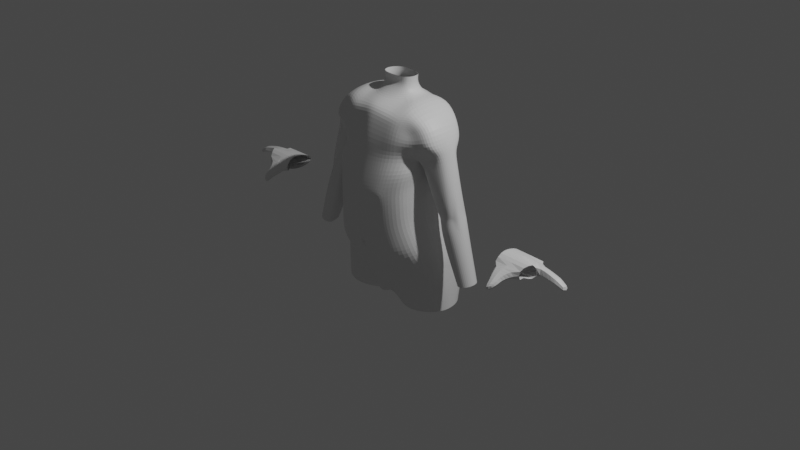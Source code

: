 # Source: Torso.blend  (saved by Blender 3.6.13; exported with 4.5.12 LTS)
import bpy
from mathutils import Matrix  # noqa: F401  (used for matrix-valued properties, if any)

bpy.ops.wm.read_factory_settings(use_empty=True)
scene = bpy.context.scene
scene.name = 'Scene'

# ---- collections
col_collection = bpy.data.collections.new('Collection'); scene.collection.children.link(col_collection)

# ---- materials (node trees are filled in below, after node groups)
mat_material = bpy.data.materials.new('Material')
mat_material.alpha_threshold = 0.0
mat_material.use_transparent_shadow = False
mat_material.roughness = 0.5
mat_material.line_color = (0.0, 0.0, 0.0, 1.0)

# ---- material node trees
mat_material.use_nodes = True; mat_material.node_tree.nodes.clear()
_N = mat_material.node_tree.nodes; _L = mat_material.node_tree.links
n0 = _N.new('ShaderNodeOutputMaterial'); n0.name = 'Material Output'; n0.location = (300, 300)
n1 = _N.new('ShaderNodeBsdfPrincipled'); n1.name = 'Principled BSDF'; n1.location = (10, 300)
n1.distribution = 'GGX'
n1.subsurface_method = 'RANDOM_WALK_SKIN'
n1.inputs[3].default_value = 1.45
n1.inputs[27].default_value = (0.0, 0.0, 0.0, 1.0)
n1.inputs[28].default_value = 1.0
_L.new(n1.outputs[0], n0.inputs[0])
n0.is_active_output = True

# ---- world
world_world = bpy.data.worlds.new('World'); scene.world = world_world
world_world.use_nodes = True; world_world.node_tree.nodes.clear()
_N = world_world.node_tree.nodes; _L = world_world.node_tree.links
n0 = _N.new('ShaderNodeOutputWorld'); n0.name = 'World Output'; n0.location = (300, 300)
n1 = _N.new('ShaderNodeBackground'); n1.name = 'Background'; n1.location = (10, 300)
n1.inputs[0].default_value = (0.05088, 0.05088, 0.05088, 1.0)
_L.new(n1.outputs[0], n0.inputs[0])
n0.is_active_output = True
world_world.color = (0.05088, 0.05088, 0.05088)
world_world.use_sun_shadow = False
world_world.sun_shadow_jitter_overblur = 0.0

# ---- cameras
cam_camera = bpy.data.cameras.new('Camera')
cam_camera.clip_end = 100.0
cam_camera.ortho_scale = 7.314

# ---- lights
light_light = bpy.data.lights.new('Light', 'POINT')
light_light.transmission_factor = 0.0
light_light.energy = 1000.0
light_light.shadow_soft_size = 0.1
light_light.shadow_maximum_resolution = 0.006
light_light.use_absolute_resolution = True

# ---- meshes
me_cube = bpy.data.meshes.new('Cube')
me_cube.from_pydata([(0.0, -0.4781, 0.8622), (0.0, 0.3712, 0.8494), (-0.4695, 0.1695, 0.9064), (-0.4475, -0.2274, 0.8751), (-0.5844, 0.2012, 1.213), (-0.04821, 0.001132, -0.7782), (-0.5927, -0.2151, 1.205), (-0.1137, -0.189, -0.7493), (0.0, 0.3348, -0.4688), (-0.166, 0.0741, 1.478), (0.0, -0.2764, -0.5932), (-0.1372, 0.1164, 1.477), (-0.5049, 0.1737, 0.2449), (-0.4384, -0.3831, 0.1998), (0.0, 0.3202, 0.2368), (0.0, -0.5221, 0.07912), (-0.05121, 0.1696, -0.7545), (-0.1277, 0.3492, -0.7157), (-0.4988, 0.1766, 0.7516), (-0.4452, -0.2825, 1.107), (0.0, 0.3677, 1.213), (-0.5618, 0.2424, -0.04798), (-0.3668, -0.2694, 1.34), (-0.3272, -0.3846, 0.867), (-0.4708, -0.3662, 0.7462), (-0.4973, -0.1145, 0.4407), (-0.4962, -0.02382, 0.9008), (-0.3386, 0.3239, 0.8433), (0.0, -0.3908, 1.234), (-0.5182, 0.2489, 1.145), (-0.2238, -0.2408, -0.6621), (-0.3665, 0.2929, 1.329), (0.0, 0.3834, -0.1521), (-0.3372, 0.4712, -0.5894), (0.0, -0.4465, -0.3309), (-0.4312, -0.3936, 0.3925), (-0.5261, -0.3087, -0.1113), (0.0, 0.3469, 0.7107), (0.0, -0.5162, 0.6807), (-0.2896, -0.4743, 0.1627), (-0.3415, 0.2775, 0.2184), (-0.513, -0.105, 0.2533), (-0.1337, 0.2914, 0.4061), (-0.3549, -0.3547, 1.175), (-0.5038, -0.06206, 0.7645), (-0.3185, -0.4281, -0.1582), (-0.2908, 0.4403, -0.1242), (-0.3575, 0.3292, 1.18), (0.0, -0.2662, -0.7442), (-0.3356, 0.3009, 0.6964), (-0.3101, -0.4491, 0.7105), (-0.6036, -0.048, -0.04642), (-0.4683, -0.3213, 1.001), (0.0, 0.3772, 1.007), (0.0, -0.4502, 1.03), (-0.5182, 0.2415, 1.003), (-0.3358, -0.4022, 1.007), (-0.3467, 0.3346, 0.9858), (-0.4344, -0.2363, -0.6145), (-0.1735, 0.02356, 1.479), (-0.1923, -0.4444, 0.8604), (-0.1654, 0.3512, 0.8461), (-0.6038, -0.1657, -0.556), (-0.1584, -0.02526, 1.48), (-0.1629, -0.509, 0.1421), (-0.1005, 0.3083, 0.244), (-0.1632, -0.5212, 0.3305), (-0.2097, -0.3706, 1.204), (-0.1705, -0.4439, -0.2105), (-0.09734, 0.411, -0.1115), (-0.1752, 0.3505, 1.203), (0.0, 0.3055, -0.6461), (-0.1643, 0.3267, 0.7068), (-0.1871, -0.4848, 0.6918), (-0.1697, 0.3573, 0.9939), (-0.2076, -0.4247, 1.011), (-0.6748, -0.2458, 1.027), (-0.3612, -0.3149, 1.266), (-0.5509, 0.227, 1.178), (0.0, 0.3493, 1.307), (-0.7087, -0.1504, 0.9454), (0.0, -0.5415, 0.3084), (-0.7274, 0.04874, 0.9673), (-0.5282, -0.2506, 1.166), (-0.6765, 0.1805, 1.027), (0.0, -0.3451, 1.323), (0.0, 0.3075, 0.405), (-0.5979, 0.2136, 1.015), (-0.64, 0.09693, 0.9511), (-0.362, 0.3133, 1.255), (-0.6136, -0.177, 0.9208), (-0.5826, -0.2818, 1.014), (-0.177, 0.333, 1.285), (-0.2131, -0.3281, 1.289), (-0.4927, 0.1635, 0.5912), (-0.4264, -0.3952, 0.5822), (0.0, 0.3111, 0.5663), (0.0, -0.552, 0.5057), (-0.4835, -0.102, 0.6207), (-0.3402, 0.2633, 0.5434), (-0.24, -0.5086, 0.4877), (-0.1831, -0.5229, 0.5261), (-0.1667, 0.291, 0.5622), (-0.4611, 0.4442, -0.5375), (-0.5623, 0.3552, -0.5094), (-0.6846, 0.02069, -0.5314), (0.0, 0.1027, -0.7581), (0.0, -0.05136, -0.7751), (-0.6686, 0.1881, -0.7719), (-0.6211, -0.1358, -0.7815), (-0.6929, 0.01769, -0.7753), (-0.5597, 0.3132, -0.7783), (-0.4753, -0.2249, -0.7879), (-0.1709, 0.3172, -0.7786), (-0.37, 0.3611, -0.7791), (-0.3048, -0.2242, -0.7967), (-0.14, -0.1369, -0.7987), (-0.06403, 0.175, -0.7745), (-0.05521, 0.02098, -0.7913), (-0.5573, 0.2644, -0.1941), (-0.52, 0.405, -0.3684), (-0.5775, -0.1943, -0.3393), (-0.5683, -0.2158, -0.2745), (-0.6617, 0.02413, -0.297), (-0.6592, 0.01598, -0.2298), (-0.3646, 0.4902, -0.3196), (-0.3388, 0.4942, -0.2654), (-0.4003, -0.2468, -0.4477), (-0.3902, -0.2693, -0.3868), (-0.1901, 0.4591, -0.586), (-0.06501, 0.3708, -0.6453), (-0.1086, 0.4498, -0.3896), (-0.1547, 0.466, -0.4383), (-0.1368, -0.2794, -0.4882), (-0.1673, -0.2565, -0.5325), (-0.06722, -0.2594, -0.7052), (-0.0926, -0.2394, -0.7073), (-0.02783, 0.145, -0.738), (-0.03971, 0.1627, -0.7365), (-0.04181, -0.01772, -0.7658), (-0.02615, -0.0299, -0.7575), (-0.2233, 0.4411, -0.6416), (-0.2467, 0.4045, -0.7008), (-0.5655, 0.269, -0.2604), (-0.6311, 0.2144, -0.5135), (-0.3656, 0.4164, -0.684), (-0.5056, 0.374, -0.6635), (-0.2732, 0.5043, -0.487), (-0.5885, 0.3066, -0.6491), (-0.4079, 0.4977, -0.4096), (-0.09768, 0.3823, -0.6512), (0.0, -0.1683, -0.7653), (-0.0939, -0.09482, -0.7676), (-0.1084, -0.05845, -0.7959), (-0.06214, -0.1525, -0.7358), (-0.08095, -0.1301, -0.7378), (0.0, 0.2015, -0.7288), (-0.07954, 0.2065, -0.777), (-0.05883, 0.2105, -0.7454), (-0.02521, 0.1995, -0.7159), (-0.04179, 0.2145, -0.717), (-0.079, 0.3618, 0.8478), (-0.09299, 0.142, 1.477), (-0.0458, 0.3147, 0.2406), (-0.08106, 0.368, 1.0), (0.0, 0.146, 1.477), (-0.07899, -0.4687, 0.8608), (-0.01802, -0.5099, -0.02822), (-0.4983, 0.1628, 0.4198), (-0.08351, -0.383, 1.224), (-0.01575, -0.4719, -0.1285), (-0.02246, 0.3936, -0.1404), (-0.08369, 0.3597, 1.209), (-0.07852, 0.3374, 0.709), (-0.07849, -0.505, 0.6841), (-0.08096, -0.4416, 1.021), (-0.0948, -0.3378, 1.308), (-0.08456, 0.3417, 1.297), (-0.08023, -0.5414, 0.5127), (-0.08058, 0.3018, 0.5646), (-0.02726, 0.3865, -0.4323), (-0.03088, 0.3473, -0.6608), (-0.01261, 0.1175, -0.7511), (-0.06398, -0.2776, -0.5439), (-0.03269, -0.2636, -0.7258), (-0.01143, -0.04449, -0.7707), (-0.02777, -0.161, -0.7541), (-0.01502, 0.2058, -0.7212), (-0.6163, 0.06518, 1.236), (-0.6205, -0.07869, 1.235), (-0.3783, -0.06584, 1.385), (-0.3775, 0.1431, 1.378), (0.0, -0.0816, 1.48), (-0.1236, -0.0627, 1.48), (-0.738, -0.08396, 0.96), (-0.7445, -0.007318, 0.9682), (-0.7156, 0.03774, 1.05), (-0.7156, -0.09881, 1.045), (-0.3413, 0.2638, 0.383), (-0.2396, -0.5009, 0.3534), (-0.0634, 0.3001, 0.4059), (-0.07953, -0.5319, 0.3172), (-0.5335, 0.2079, 0.09823), (0.0, 0.3529, 0.04531), (-0.4817, -0.3471, 0.044), (-0.2854, -0.4528, -0.02611), (-0.3155, 0.3582, 0.04695), (-0.5577, -0.07731, 0.1036), (-0.09829, 0.3593, 0.06806), (-0.1736, -0.4719, -0.05587), (-0.04848, -0.4897, -0.0725), (-0.03384, 0.3544, 0.052), (-0.1839, -0.4291, -0.2629), (-0.3764, -0.4083, -0.1886), (-0.3351, -0.4422, -0.01235), (-0.08767, -0.4394, -0.2971), (-0.24, -0.4878, 0.1546), (-0.2886, -0.4858, 0.3574), (-0.2864, -0.491, 0.5473), (-0.08476, -0.54, 0.4604), (-0.1702, -0.5283, 0.4707), (0.0, -0.4579, -0.266), (0.0, -0.5501, 0.4501), (0.0, -0.5281, 0.1838), (-0.07244, -0.5131, 0.1129), (-0.09518, -0.4841, -0.06027), (-0.07626, -0.4605, -0.208), (0.0, -0.4658, -0.2118), (0.0, -0.5153, -0.009108), (-0.03525, -0.5116, 0.02934), (-0.02338, -0.4894, -0.07921), (-0.03468, -0.4713, -0.1728), (0.0, -0.4675, -0.1444), (0.0, -0.4716, -0.07802), (0.0, -0.4542, -0.0972), (0.0, -0.4984, -0.05174), (-0.0173, -0.4725, -0.07498), (-0.01446, -0.4964, -0.05177), (-0.0108, -0.4597, -0.09922), (0.0, -0.08997, 1.554), (0.0, 0.1532, 1.55), (-0.1652, -0.02998, 1.553), (-0.1426, 0.1217, 1.55), (-0.09519, 0.1491, 1.55), (-0.1279, -0.07004, 1.553), (-0.1814, 0.02228, 1.552), (-0.1733, 0.0764, 1.551), (0.0, -0.1311, 1.415), (0.0, -0.2086, 1.357), (0.0, 0.2537, 1.346), (0.0, 0.1879, 1.41), (-0.1738, -0.05199, 1.415), (-0.2395, -0.05371, 1.376), (-0.1808, 0.1852, 1.348), (-0.1442, 0.1463, 1.411), (-0.07972, 0.2462, 1.344), (-0.08224, 0.1822, 1.411), (-0.118, -0.1804, 1.354), (-0.1251, -0.1044, 1.416), (-0.2544, -0.009292, 1.373), (-0.195, 0.01636, 1.414), (-0.1844, 0.0871, 1.413), (-0.2378, 0.1053, 1.37), (-0.9371, -0.004587, -0.3051), (-0.9454, -0.1298, -0.3388), (-0.9218, -0.06244, -0.3134), (-1.074, -0.1444, -0.306), (-1.06, 0.03532, -0.2966), (-0.9912, 0.04308, -0.3141), (-1.008, -0.1613, -0.3247), (-1.114, -0.08703, -0.2913), (-1.108, -0.01606, -0.2876), (-0.7229, 0.05352, 0.1899), (-0.7187, -0.07578, 0.1739), (-0.8301, -0.1791, 0.1864), (-0.8154, 0.07613, 0.217), (-0.9014, 0.05803, 0.2375), (-0.7476, -0.1591, 0.168), (-0.9508, -0.007673, 0.2465), (-0.9479, -0.09854, 0.2329), (-0.9024, -0.1598, 0.2056), (-0.9068, -0.08551, 0.3671), (-0.8973, -0.02267, 0.37), (-0.8894, 0.03211, 0.3407), (-0.8728, 0.03113, 0.3967), (-0.6865, -0.05037, 0.3118), (-0.6913, 0.05997, 0.3207), (-0.6539, -0.1748, 0.7855), (-0.7355, -0.1776, 0.5097), (-0.8233, -0.1541, 0.5326), (-0.7447, -0.1497, 0.8101), (-0.8612, -0.08681, 0.5485), (-0.7764, -0.0841, 0.8249), (-0.856, -0.01608, 0.5523), (-0.7806, -0.007456, 0.8327), (-0.5399, -0.03041, 0.766), (-0.6224, -0.04265, 0.4894), (-0.6373, -0.1883, 0.4849), (-0.5407, -0.2102, 0.7447), (-0.8249, 0.05209, 0.5489), (-0.7571, 0.0485, 0.8305), (-0.7401, 0.08169, 0.5309), (-0.6722, 0.08959, 0.8134), (-0.5218, 0.1412, 0.7715), (-0.6183, 0.09734, 0.4986), (-1.003, -0.1521, -0.08205), (-1.046, -0.08866, -0.066), (-1.04, -0.01048, -0.06163), (-0.8527, -0.1423, -0.1205), (-0.9893, 0.04617, -0.07094), (-0.9127, 0.05739, -0.08999), (-0.8288, -0.06054, -0.108), (-0.9281, -0.1713, -0.103), (-0.8443, 0.01763, -0.0983), (-0.9557, 0.05133, 0.03638), (-1.013, -0.08943, 0.04116), (-0.7846, -0.05963, -0.01033), (-0.8902, -0.1761, 0.002452), (-0.9691, -0.1558, 0.02444), (-0.8086, -0.1482, -0.01675), (-0.8754, 0.06419, 0.01657), (-1.008, -0.007822, 0.04584), (-0.8001, 0.02819, 5.186e-05), (-0.887, 0.007412, -0.1934), (-1.036, -0.1486, -0.185), (-1.077, -0.08791, -0.1696), (-1.072, -0.01305, -0.1656), (-0.8953, -0.1365, -0.2209), (-1.022, 0.04118, -0.1747), (-0.9488, 0.05081, -0.193), (-0.9647, -0.1667, -0.205), (-0.8716, -0.06141, -0.2025), (-0.8479, -0.1465, 0.3112), (-0.8378, -0.149, 0.3944), (-0.8766, -0.1131, 0.3563), (-0.7172, -0.1587, 0.3433), (-0.735, -0.1522, 0.2873), (-0.701, -0.09471, 0.313), (-0.7752, -0.1657, 0.3749), (-0.7996, -0.1605, 0.2999), (-0.8604, -0.1289, 0.3913), (-0.871, -0.121, 0.327), (-0.7207, -0.1349, 0.2776), (-0.6914, -0.1236, 0.3451), (-0.8428, -0.1477, 0.3531), (-0.7261, -0.1554, 0.3155), (-0.7873, -0.1631, 0.3376), (-0.8541, 0.05752, 0.4017), (-0.873, 0.05978, 0.3269), (-0.8866, 0.01459, 0.3693), (-0.793, 0.07975, 0.3084), (-0.7752, 0.08005, 0.3835), (-0.7489, 0.06377, 0.3371), (-0.7646, 0.0673, 0.3104), (-0.7517, 0.07109, 0.3784), (-0.4725, -0.1228, 0.8883), (-0.4767, -0.2402, 0.2273), (-0.4877, -0.21, 0.7556), (-0.5659, -0.1748, -0.07798), (-0.6453, -0.06997, -0.5433), (-0.4557, -0.2445, 0.602), (-0.658, -0.05693, -0.7783), (-0.6207, -0.08211, -0.3176), (-0.615, -0.09673, -0.2515), (-0.4652, -0.2503, 0.4173), (-0.5207, -0.2085, 0.07462), (-0.9333, -0.0952, -0.3258), (-0.7328, -0.1163, 0.171), (-0.6296, -0.1135, 0.4872), (-0.5403, -0.1179, 0.7556), (-0.8404, -0.1003, -0.1141), (-0.7963, -0.1027, -0.01345), (-0.8831, -0.09795, -0.2114), (-0.704, -0.1407, 0.3442), (-0.7276, -0.1433, 0.2823), (-0.7132, -0.1243, 0.3142)], [], [(59, 63, 241, 245), (196, 188, 4, 84), (75, 67, 43, 56), (176, 257, 252, 93), (77, 22, 6, 83), (56, 43, 19, 52), (78, 87, 84, 4), (172, 177, 79, 20), (87, 88, 82, 84), (360, 357, 44, 98), (357, 355, 26, 44), (44, 26, 2, 18), (98, 44, 18, 94), (30, 58, 112, 115), (209, 64, 216, 205), (214, 39, 13, 204), (363, 358, 51, 124), (359, 105, 110, 361), (202, 12, 40, 206), (211, 163, 14, 203), (183, 215, 212, 133), (55, 29, 47, 57), (78, 4, 31, 89), (93, 252, 22, 77), (164, 172, 20, 53), (123, 143, 144, 105), (16, 5, 118, 117), (33, 141, 142, 145), (94, 18, 49, 99), (18, 2, 27, 49), (173, 161, 1, 37), (179, 173, 37, 96), (101, 73, 50, 218), (73, 60, 23, 50), (50, 23, 3, 24), (218, 50, 24, 95), (58, 62, 109, 112), (365, 356, 41, 207), (207, 41, 12, 202), (104, 103, 146, 148), (161, 164, 53, 1), (2, 55, 57, 27), (91, 83, 6, 76), (23, 56, 52, 3), (60, 75, 56, 23), (166, 175, 75, 60), (27, 57, 74, 61), (174, 166, 60, 73), (178, 174, 73, 101), (99, 49, 72, 102), (49, 27, 61, 72), (7, 30, 115, 116), (187, 181, 71, 156), (57, 47, 70, 74), (92, 253, 255, 177), (133, 212, 213, 128), (206, 40, 65, 208), (225, 224, 64, 209), (183, 133, 135, 184), (63, 193, 244, 241), (175, 169, 67, 75), (80, 76, 197, 194), (190, 189, 6, 22), (52, 19, 83, 91), (31, 4, 188, 191), (223, 81, 201, 224), (195, 196, 84, 82), (90, 91, 76, 80), (47, 89, 92, 70), (169, 176, 93, 67), (3, 52, 91, 90), (29, 78, 89, 47), (55, 2, 88, 87), (29, 55, 87, 78), (43, 77, 83, 19), (67, 93, 77, 43), (198, 99, 102, 42), (201, 219, 220, 66), (217, 218, 95, 35), (66, 220, 100, 199), (200, 179, 96, 86), (168, 94, 99, 198), (25, 98, 94, 168), (364, 360, 98, 25), (185, 182, 106, 107), (152, 7, 116, 153), (103, 33, 145, 146), (180, 171, 32, 8), (186, 185, 107, 151), (128, 213, 36, 122), (126, 46, 69, 131), (158, 16, 117, 157), (119, 21, 46, 126), (124, 51, 21, 119), (180, 8, 71, 181), (143, 123, 124, 119), (362, 121, 122, 363), (132, 125, 126, 131), (125, 143, 119, 126), (121, 127, 128, 122), (159, 137, 138, 160), (154, 135, 136, 155), (134, 136, 135, 133), (127, 134, 133, 128), (150, 132, 131, 130), (137, 140, 139, 138), (105, 144, 108, 110), (160, 138, 16, 158), (149, 147, 33, 103), (155, 136, 7, 152), (136, 134, 30, 7), (120, 149, 103, 104), (127, 121, 62, 58), (147, 129, 141, 33), (138, 139, 5, 16), (362, 123, 105, 359), (134, 127, 58, 30), (142, 141, 17, 113), (120, 104, 144, 143), (146, 145, 114, 111), (148, 146, 111, 108), (145, 142, 113, 114), (147, 149, 125, 132), (149, 120, 143, 125), (129, 147, 132, 150), (104, 148, 108, 144), (141, 129, 150, 17), (139, 155, 152, 5), (140, 154, 155, 139), (184, 186, 151, 48), (5, 152, 153, 118), (150, 160, 158, 17), (130, 159, 160, 150), (17, 158, 157, 113), (182, 187, 156, 106), (137, 159, 187, 182), (135, 154, 186, 184), (131, 180, 181, 130), (154, 140, 185, 186), (131, 69, 171, 180), (140, 137, 182, 185), (42, 102, 179, 200), (81, 222, 219, 201), (28, 85, 176, 169), (89, 31, 253, 92), (54, 28, 169, 175), (193, 192, 239, 244), (10, 183, 184, 48), (230, 170, 238, 236), (159, 130, 181, 187), (97, 38, 174, 178), (38, 0, 166, 174), (0, 54, 175, 166), (61, 74, 164, 161), (102, 72, 173, 179), (72, 61, 161, 173), (74, 70, 172, 164), (11, 9, 246, 242), (10, 34, 215, 183), (208, 65, 163, 211), (70, 92, 177, 172), (189, 190, 191, 188), (250, 256, 162, 165), (197, 189, 188, 196), (194, 197, 196, 195), (76, 6, 189, 197), (65, 42, 200, 163), (356, 364, 25, 41), (41, 25, 168, 12), (12, 168, 198, 40), (163, 200, 86, 14), (64, 66, 199, 216), (39, 217, 35, 13), (224, 201, 66, 64), (40, 198, 42, 65), (69, 208, 211, 171), (170, 232, 234, 238), (226, 225, 209, 68), (46, 206, 208, 69), (51, 207, 202, 21), (358, 365, 207, 51), (171, 211, 203, 32), (21, 202, 206, 46), (213, 214, 204, 36), (68, 209, 205, 45), (68, 45, 213, 212), (45, 205, 214, 213), (226, 68, 212, 215), (216, 199, 217, 39), (199, 100, 218, 217), (220, 219, 178, 101), (100, 220, 101, 218), (221, 226, 215, 34), (219, 222, 97, 178), (205, 216, 39, 214), (229, 15, 223, 224), (231, 210, 225, 226), (210, 229, 224, 225), (227, 231, 226, 221), (167, 228, 15, 229), (170, 230, 210, 231), (230, 167, 229, 210), (232, 170, 231, 227), (233, 235, 237, 236), (234, 233, 236, 238), (167, 230, 236, 237), (228, 167, 237, 235), (177, 255, 249, 79), (162, 11, 242, 243), (262, 191, 190, 259), (9, 59, 245, 246), (253, 31, 191, 262), (259, 190, 22, 252), (165, 162, 243, 240), (256, 250, 249, 255), (258, 251, 252, 257), (254, 256, 255, 253), (247, 258, 257, 248), (260, 261, 262, 259), (261, 254, 253, 262), (251, 260, 259, 252), (85, 248, 257, 176), (261, 260, 59, 9), (256, 254, 11, 162), (254, 261, 9, 11), (258, 247, 192, 193), (251, 258, 193, 63), (260, 251, 63, 59), (330, 324, 266, 269), (324, 325, 270, 266), (325, 326, 271, 270), (372, 327, 264, 366), (326, 328, 267, 271), (328, 329, 268, 267), (323, 331, 265, 263), (329, 323, 263, 268), (327, 330, 269, 264), (289, 291, 340, 333), (297, 288, 338, 335), (350, 353, 272, 275), (299, 301, 351, 347), (304, 296, 285, 286), (291, 293, 282, 281), (285, 337, 342, 273), (3, 90, 287, 298), (296, 343, 337, 285), (2, 26, 295, 303), (88, 2, 303, 302), (355, 3, 298, 369), (82, 88, 302, 300), (195, 82, 300, 294), (194, 195, 294, 292), (80, 194, 292, 290), (288, 297, 298, 287), (304, 301, 302, 303), (296, 304, 303, 295), (301, 299, 300, 302), (299, 293, 294, 300), (368, 296, 295, 369), (293, 291, 292, 294), (291, 289, 290, 292), (289, 288, 287, 290), (90, 80, 290, 287), (301, 304, 354, 351), (286, 285, 273, 272), (293, 284, 349, 282), (348, 350, 275, 276), (336, 339, 274, 277), (281, 282, 278, 279), (288, 289, 333, 338), (332, 341, 279, 280), (319, 317, 312, 308), (320, 322, 313, 310), (322, 316, 311, 313), (314, 320, 310, 309), (321, 314, 309, 307), (371, 319, 308, 370), (315, 321, 307, 306), (318, 315, 306, 305), (317, 318, 305, 312), (274, 280, 318, 317), (280, 279, 315, 318), (279, 278, 321, 315), (367, 277, 319, 371), (278, 276, 314, 321), (276, 275, 320, 314), (272, 273, 316, 322), (275, 272, 322, 320), (277, 274, 317, 319), (308, 312, 330, 327), (310, 313, 323, 329), (313, 311, 331, 323), (309, 310, 329, 328), (307, 309, 328, 326), (370, 308, 327, 372), (306, 307, 326, 325), (305, 306, 325, 324), (312, 305, 324, 330), (332, 344, 334, 341), (373, 375, 337, 343), (346, 345, 335, 338), (344, 346, 338, 333), (339, 332, 280, 274), (340, 291, 281, 334), (279, 341, 334, 281), (367, 374, 336, 277), (373, 368, 297, 335), (332, 339, 346, 344), (339, 336, 345, 346), (334, 344, 333, 340), (375, 345, 336, 374), (347, 348, 283, 349, 284), (350, 351, 354, 352, 353), (350, 348, 347, 351), (282, 349, 283, 278), (284, 293, 299, 347), (278, 283, 348, 276), (272, 353, 352, 286), (354, 304, 286, 352), (337, 375, 374, 342), (343, 296, 368, 373), (273, 342, 374, 367), (335, 345, 375, 373), (311, 370, 372, 331), (273, 367, 371, 316), (316, 371, 370, 311), (297, 368, 369, 298), (26, 355, 369, 295), (331, 372, 366, 265), (36, 204, 365, 358), (13, 35, 364, 356), (121, 362, 359, 62), (123, 362, 363, 124), (35, 95, 360, 364), (204, 13, 356, 365), (62, 359, 361, 109), (122, 36, 358, 363), (24, 3, 355, 357), (95, 24, 357, 360)])
_uv = me_cube.uv_layers.new(name='UVMap')
_uv.uv.foreach_set('vector', [0.7984, 0.6361, 0.7967, 0.6755, 0.7967, 0.6755, 0.7984, 0.6361, 0.5809, 0.1583, 0.6028, 0.1553, 0.6028, 0.2015, 0.582, 0.2043, 0.5771, 0.9209, 0.6015, 0.9186, 0.6022, 0.9499, 0.5784, 0.9538, 0.613, 0.8946, 0.6219, 0.8975, 0.6243, 0.9379, 0.613, 0.9187, 0.6134, 0.9499, 0.625, 0.9499, 0.625, 1.0, 0.6136, 1.0, 0.5784, 0.9538, 0.6022, 0.9499, 0.6027, 1.0, 0.5793, 0.9946, 0.6028, 0.2015, 0.582, 0.2043, 0.582, 0.2043, 0.6028, 0.2015, 0.6021, 0.3504, 0.6133, 0.3503, 0.613, 0.375, 0.6015, 0.375, 0.582, 0.2043, 0.568, 0.2053, 0.568, 0.2053, 0.582, 0.2043, 0.5194, 0.1068, 0.5457, 0.1069, 0.5462, 0.1376, 0.5189, 0.1373, 0.5457, 0.1069, 0.5661, 0.09724, 0.568, 0.138, 0.5462, 0.1376, 0.5462, 0.1376, 0.568, 0.138, 0.5655, 0.2314, 0.5462, 0.2056, 0.5189, 0.1373, 0.5462, 0.1376, 0.5462, 0.2056, 0.5187, 0.2058, 0.375, 0.9111, 0.375, 0.9499, 0.375, 0.9499, 0.375, 0.9111, 0.4486, 0.9111, 0.4727, 0.9111, 0.4723, 0.9338, 0.4482, 0.938, 0.4483, 0.9486, 0.4721, 0.9473, 0.4743, 1.0, 0.4495, 1.0, 0.3813, 0.106, 0.4244, 0.1064, 0.4241, 0.1366, 0.3809, 0.1358, 0.375, 0.1059, 0.375, 0.1357, 0.375, 0.1357, 0.375, 0.1059, 0.4467, 0.2057, 0.4693, 0.2061, 0.4697, 0.271, 0.447, 0.2773, 0.4492, 0.3638, 0.4737, 0.3612, 0.4743, 0.375, 0.4495, 0.375, 0.3768, 0.89, 0.4246, 0.8925, 0.4245, 0.9111, 0.3798, 0.9063, 0.582, 0.2043, 0.6028, 0.2015, 0.6028, 0.2696, 0.5781, 0.2705, 0.6137, 0.1992, 0.625, 0.1968, 0.625, 0.2683, 0.6137, 0.269, 0.613, 0.9187, 0.6293, 0.9323, 0.625, 0.9499, 0.6134, 0.9499, 0.577, 0.3506, 0.6021, 0.3504, 0.6015, 0.375, 0.5768, 0.375, 0.375, 0.1357, 0.375, 0.1968, 0.375, 0.1968, 0.375, 0.1357, 0.375, 0.5223, 0.375, 0.7152, 0.375, 0.7152, 0.375, 0.5194, 0.375, 0.3235, 0.375, 0.3284, 0.375, 0.3248, 0.375, 0.3231, 0.5187, 0.2058, 0.5462, 0.2056, 0.5418, 0.2709, 0.516, 0.2709, 0.5462, 0.2056, 0.5655, 0.2314, 0.5618, 0.2708, 0.5418, 0.2709, 0.5408, 0.3507, 0.5597, 0.3507, 0.5591, 0.375, 0.5405, 0.375, 0.5166, 0.3507, 0.5408, 0.3507, 0.5405, 0.375, 0.5169, 0.375, 0.5166, 0.9169, 0.5411, 0.9174, 0.5423, 0.9506, 0.5171, 0.9491, 0.5411, 0.9174, 0.5603, 0.9175, 0.5619, 0.9494, 0.5423, 0.9506, 0.5423, 0.9506, 0.5619, 0.9494, 0.5642, 0.9782, 0.5452, 1.0, 0.5171, 0.9491, 0.5423, 0.9506, 0.5452, 1.0, 0.5199, 1.0, 0.375, 0.9499, 0.375, 1.0, 0.375, 1.0, 0.375, 0.9499, 0.4482, 0.1065, 0.472, 0.1065, 0.4698, 0.1368, 0.447, 0.1367, 0.447, 0.1367, 0.4698, 0.1368, 0.4693, 0.2061, 0.4467, 0.2057, 0.375, 0.2122, 0.375, 0.2683, 0.375, 0.2595, 0.375, 0.2161, 0.5597, 0.3507, 0.577, 0.3506, 0.5768, 0.375, 0.5591, 0.375, 0.5655, 0.2314, 0.582, 0.2043, 0.5781, 0.2705, 0.5618, 0.2708, 0.5794, 1.0, 0.6027, 1.0, 0.6027, 1.0, 0.5794, 1.0, 0.5619, 0.9494, 0.5784, 0.9538, 0.5793, 0.9946, 0.5642, 0.9782, 0.5603, 0.9175, 0.5771, 0.9209, 0.5784, 0.9538, 0.5619, 0.9494, 0.5595, 0.8925, 0.5768, 0.8925, 0.5771, 0.9209, 0.5603, 0.9175, 0.5618, 0.2708, 0.5781, 0.2705, 0.5772, 0.3246, 0.5603, 0.3247, 0.5407, 0.8925, 0.5595, 0.8925, 0.5603, 0.9175, 0.5411, 0.9174, 0.5167, 0.8925, 0.5407, 0.8925, 0.5411, 0.9174, 0.5166, 0.9169, 0.516, 0.2709, 0.5418, 0.2709, 0.5411, 0.3248, 0.5164, 0.3248, 0.5418, 0.2709, 0.5618, 0.2708, 0.5603, 0.3247, 0.5411, 0.3248, 0.375, 0.9111, 0.375, 0.9111, 0.375, 0.9111, 0.375, 0.9111, 0.375, 0.4899, 0.375, 0.3622, 0.375, 0.375, 0.375, 0.4969, 0.5781, 0.2705, 0.6028, 0.2696, 0.6028, 0.3242, 0.5772, 0.3246, 0.6137, 0.3239, 0.6227, 0.302, 0.6213, 0.345, 0.6133, 0.3503, 0.3793, 0.9072, 0.4245, 0.9111, 0.4243, 0.9499, 0.3804, 0.9499, 0.447, 0.2773, 0.4697, 0.271, 0.4731, 0.3466, 0.4488, 0.3435, 0.4491, 0.8925, 0.4736, 0.8925, 0.4727, 0.9111, 0.4486, 0.9111, 0.3768, 0.89, 0.375, 0.9052, 0.375, 0.9023, 0.375, 0.8882, 0.625, 0.9217, 0.625, 0.8986, 0.625, 0.8986, 0.625, 0.9217, 0.5768, 0.8925, 0.6014, 0.8925, 0.6015, 0.9186, 0.5771, 0.9209, 0.5659, 0.07455, 0.5794, 0.07455, 0.5801, 0.118, 0.5668, 0.1172, 0.8249, 0.6326, 0.875, 0.6387, 0.875, 0.6755, 0.8249, 0.6755, 0.5793, 0.9946, 0.6027, 1.0, 0.6027, 1.0, 0.5794, 1.0, 0.8249, 0.5532, 0.875, 0.5532, 0.875, 0.5969, 0.8249, 0.5874, 0.4743, 0.875, 0.4956, 0.875, 0.4951, 0.8925, 0.4736, 0.8925, 0.5676, 0.1688, 0.5809, 0.1583, 0.582, 0.2043, 0.568, 0.2053, 0.5659, 1.0, 0.5794, 1.0, 0.5794, 1.0, 0.5659, 1.0, 0.6028, 0.2696, 0.6137, 0.269, 0.6137, 0.3239, 0.6028, 0.3242, 0.6014, 0.8925, 0.613, 0.8946, 0.613, 0.9187, 0.6015, 0.9186, 0.5642, 0.9782, 0.5793, 0.9946, 0.5794, 1.0, 0.5659, 1.0, 0.6028, 0.2015, 0.6137, 0.1992, 0.6137, 0.269, 0.6028, 0.2696, 0.582, 0.2043, 0.5655, 0.2314, 0.568, 0.2053, 0.582, 0.2043, 0.6028, 0.2015, 0.582, 0.2043, 0.582, 0.2043, 0.6028, 0.2015, 0.6022, 0.9499, 0.6134, 0.9499, 0.6136, 1.0, 0.6027, 1.0, 0.6015, 0.9186, 0.613, 0.9187, 0.6134, 0.9499, 0.6022, 0.9499, 0.4929, 0.271, 0.516, 0.2709, 0.5164, 0.3248, 0.4948, 0.3357, 0.4951, 0.8925, 0.5113, 0.8936, 0.511, 0.9134, 0.4947, 0.9111, 0.4946, 0.9482, 0.5171, 0.9491, 0.5199, 1.0, 0.4971, 1.0, 0.4947, 0.9111, 0.511, 0.9134, 0.5113, 0.9349, 0.4956, 0.9345, 0.4952, 0.356, 0.5166, 0.3507, 0.5169, 0.375, 0.4956, 0.375, 0.494, 0.2059, 0.5187, 0.2058, 0.516, 0.2709, 0.4929, 0.271, 0.4943, 0.1371, 0.5189, 0.1373, 0.5187, 0.2058, 0.494, 0.2059, 0.4957, 0.1067, 0.5194, 0.1068, 0.5189, 0.1373, 0.4943, 0.1371, 0.375, 0.7109, 0.375, 0.5369, 0.375, 0.5417, 0.375, 0.7083, 0.375, 0.8132, 0.375, 0.9111, 0.375, 0.9111, 0.375, 0.8132, 0.375, 0.2683, 0.375, 0.3235, 0.375, 0.3231, 0.375, 0.2595, 0.3766, 0.3536, 0.4246, 0.3663, 0.4247, 0.375, 0.375, 0.375, 0.375, 0.7995, 0.375, 0.7109, 0.375, 0.7083, 0.375, 0.7917, 0.3804, 0.9499, 0.4243, 0.9499, 0.4247, 1.0, 0.3818, 1.0, 0.3816, 0.2703, 0.4242, 0.2835, 0.4245, 0.3403, 0.3794, 0.3298, 0.375, 0.4708, 0.375, 0.5223, 0.375, 0.5194, 0.375, 0.4667, 0.3828, 0.1982, 0.424, 0.2053, 0.4242, 0.2835, 0.3816, 0.2703, 0.3809, 0.1358, 0.4241, 0.1366, 0.424, 0.2053, 0.3828, 0.1982, 0.3766, 0.3536, 0.375, 0.375, 0.375, 0.375, 0.375, 0.3622, 0.375, 0.1968, 0.375, 0.1357, 0.3809, 0.1358, 0.3828, 0.1982, 0.375, 0.1059, 0.375, 0.07455, 0.3818, 0.07455, 0.3813, 0.106, 0.375, 0.3235, 0.375, 0.2683, 0.3816, 0.2703, 0.3794, 0.3298, 0.375, 0.2683, 0.375, 0.1968, 0.3828, 0.1982, 0.3816, 0.2703, 0.375, 1.0, 0.375, 0.9499, 0.3804, 0.9499, 0.3818, 1.0, 0.375, 0.4825, 0.375, 0.5318, 0.375, 0.525, 0.375, 0.4747, 0.375, 0.8079, 0.375, 0.9023, 0.375, 0.9111, 0.375, 0.8132, 0.375, 0.9111, 0.375, 0.9111, 0.375, 0.9023, 0.375, 0.9052, 0.375, 0.9499, 0.375, 0.9111, 0.3793, 0.9072, 0.3804, 0.9499, 0.375, 0.3378, 0.375, 0.3235, 0.375, 0.33, 0.375, 0.3486, 0.375, 0.5318, 0.375, 0.7136, 0.375, 0.7152, 0.375, 0.525, 0.375, 0.1357, 0.375, 0.1968, 0.375, 0.1968, 0.375, 0.1357, 0.375, 0.4747, 0.375, 0.525, 0.375, 0.5223, 0.375, 0.4708, 0.375, 0.2703, 0.375, 0.3226, 0.375, 0.3235, 0.375, 0.2683, 0.375, 0.8132, 0.375, 0.9111, 0.375, 0.9111, 0.375, 0.8132, 0.375, 0.9111, 0.375, 0.9111, 0.375, 0.9111, 0.375, 0.9111, 0.375, 0.2097, 0.375, 0.2703, 0.375, 0.2683, 0.375, 0.2122, 0.375, 0.9499, 0.375, 1.0, 0.375, 1.0, 0.375, 0.9499, 0.375, 0.3226, 0.375, 0.3322, 0.375, 0.3284, 0.375, 0.3235, 0.375, 0.525, 0.375, 0.7152, 0.375, 0.7152, 0.375, 0.5223, 0.375, 0.1059, 0.375, 0.1357, 0.375, 0.1357, 0.375, 0.1059, 0.375, 0.9111, 0.375, 0.9499, 0.375, 0.9499, 0.375, 0.9111, 0.375, 0.3248, 0.375, 0.3284, 0.375, 0.3309, 0.375, 0.3235, 0.375, 0.2097, 0.375, 0.2122, 0.375, 0.1968, 0.375, 0.1968, 0.375, 0.2595, 0.375, 0.3231, 0.375, 0.3235, 0.375, 0.2683, 0.375, 0.2161, 0.375, 0.2595, 0.375, 0.2683, 0.375, 0.1968, 0.375, 0.3231, 0.375, 0.3248, 0.375, 0.3235, 0.375, 0.3235, 0.375, 0.3226, 0.375, 0.2703, 0.375, 0.2683, 0.375, 0.3235, 0.375, 0.2703, 0.375, 0.2097, 0.375, 0.1968, 0.375, 0.2683, 0.375, 0.3322, 0.375, 0.3226, 0.375, 0.3235, 0.375, 0.3378, 0.375, 0.2122, 0.375, 0.2161, 0.375, 0.1968, 0.375, 0.1968, 0.375, 0.3284, 0.375, 0.3322, 0.375, 0.3378, 0.375, 0.3309, 0.375, 0.7152, 0.375, 0.8132, 0.375, 0.8132, 0.375, 0.7152, 0.375, 0.7136, 0.375, 0.8079, 0.375, 0.8132, 0.375, 0.7152, 0.375, 0.8882, 0.375, 0.7995, 0.375, 0.7917, 0.375, 0.875, 0.375, 0.7152, 0.375, 0.8132, 0.375, 0.8132, 0.375, 0.7152, 0.375, 0.3378, 0.375, 0.4747, 0.375, 0.4708, 0.375, 0.3309, 0.375, 0.3486, 0.375, 0.4825, 0.375, 0.4747, 0.375, 0.3378, 0.375, 0.3309, 0.375, 0.4708, 0.375, 0.4667, 0.375, 0.3235, 0.375, 0.5369, 0.375, 0.4899, 0.375, 0.4969, 0.375, 0.5417, 0.375, 0.5318, 0.375, 0.4825, 0.375, 0.4899, 0.375, 0.5369, 0.375, 0.9023, 0.375, 0.8079, 0.375, 0.7995, 0.375, 0.8882, 0.375, 0.33, 0.3766, 0.3536, 0.375, 0.3622, 0.375, 0.3486, 0.375, 0.8079, 0.375, 0.7136, 0.375, 0.7109, 0.375, 0.7995, 0.3797, 0.3312, 0.4245, 0.3403, 0.4246, 0.3663, 0.3766, 0.3536, 0.375, 0.7136, 0.375, 0.5318, 0.375, 0.5369, 0.375, 0.7109, 0.4948, 0.3357, 0.5164, 0.3248, 0.5166, 0.3507, 0.4952, 0.356, 0.4956, 0.875, 0.5116, 0.875, 0.5113, 0.8936, 0.4951, 0.8925, 0.6015, 0.875, 0.613, 0.875, 0.613, 0.8946, 0.6014, 0.8925, 0.6137, 0.269, 0.625, 0.2683, 0.6242, 0.3049, 0.6137, 0.3239, 0.5768, 0.875, 0.6015, 0.875, 0.6014, 0.8925, 0.5768, 0.8925, 0.625, 0.8986, 0.625, 0.875, 0.625, 0.875, 0.625, 0.8986, 0.375, 0.875, 0.3768, 0.89, 0.375, 0.8882, 0.375, 0.875, 0.4513, 0.8795, 0.4377, 0.8779, 0.4377, 0.8779, 0.4513, 0.8795, 0.375, 0.4825, 0.375, 0.3486, 0.375, 0.3622, 0.375, 0.4899, 0.5169, 0.875, 0.5405, 0.875, 0.5407, 0.8925, 0.5167, 0.8925, 0.5405, 0.875, 0.5591, 0.875, 0.5595, 0.8925, 0.5407, 0.8925, 0.5591, 0.875, 0.5768, 0.875, 0.5768, 0.8925, 0.5595, 0.8925, 0.5603, 0.3247, 0.5772, 0.3246, 0.577, 0.3506, 0.5597, 0.3507, 0.5164, 0.3248, 0.5411, 0.3248, 0.5408, 0.3507, 0.5166, 0.3507, 0.5411, 0.3248, 0.5603, 0.3247, 0.5597, 0.3507, 0.5408, 0.3507, 0.5772, 0.3246, 0.6028, 0.3242, 0.6021, 0.3504, 0.577, 0.3506, 0.7958, 0.5532, 0.7983, 0.5879, 0.7983, 0.5879, 0.7958, 0.5532, 0.375, 0.875, 0.4247, 0.875, 0.4246, 0.8925, 0.3768, 0.89, 0.4488, 0.3435, 0.4731, 0.3466, 0.4737, 0.3612, 0.4492, 0.3638, 0.6028, 0.3242, 0.6137, 0.3239, 0.6133, 0.3503, 0.6021, 0.3504, 0.875, 0.6387, 0.8249, 0.6326, 0.8249, 0.5874, 0.875, 0.5969, 0.625, 0.375, 0.625, 0.3425, 0.625, 0.3425, 0.625, 0.375, 0.5801, 0.118, 0.6028, 0.1118, 0.6028, 0.1553, 0.5809, 0.1583, 0.5668, 0.1172, 0.5801, 0.118, 0.5809, 0.1583, 0.5676, 0.1688, 0.5794, 0.07455, 0.6027, 0.07455, 0.6028, 0.1118, 0.5801, 0.118, 0.4731, 0.3466, 0.4948, 0.3357, 0.4952, 0.356, 0.4737, 0.3612, 0.472, 0.1065, 0.4957, 0.1067, 0.4943, 0.1371, 0.4698, 0.1368, 0.4698, 0.1368, 0.4943, 0.1371, 0.494, 0.2059, 0.4693, 0.2061, 0.4693, 0.2061, 0.494, 0.2059, 0.4929, 0.271, 0.4697, 0.271, 0.4737, 0.3612, 0.4952, 0.356, 0.4956, 0.375, 0.4743, 0.375, 0.4727, 0.9111, 0.4947, 0.9111, 0.4956, 0.9345, 0.4723, 0.9338, 0.4721, 0.9473, 0.4946, 0.9482, 0.4971, 1.0, 0.4743, 1.0, 0.4736, 0.8925, 0.4951, 0.8925, 0.4947, 0.9111, 0.4727, 0.9111, 0.4697, 0.271, 0.4929, 0.271, 0.4948, 0.3357, 0.4731, 0.3466, 0.4245, 0.3403, 0.4488, 0.3435, 0.4492, 0.3638, 0.4246, 0.3663, 0.4377, 0.8779, 0.4377, 0.875, 0.4377, 0.875, 0.4377, 0.8779, 0.4302, 0.8898, 0.4491, 0.8925, 0.4486, 0.9111, 0.4303, 0.9087, 0.4242, 0.2835, 0.447, 0.2773, 0.4488, 0.3435, 0.4245, 0.3403, 0.4241, 0.1366, 0.447, 0.1367, 0.4467, 0.2057, 0.424, 0.2053, 0.4244, 0.1064, 0.4482, 0.1065, 0.447, 0.1367, 0.4241, 0.1366, 0.4246, 0.3663, 0.4492, 0.3638, 0.4495, 0.375, 0.4247, 0.375, 0.424, 0.2053, 0.4467, 0.2057, 0.447, 0.2773, 0.4242, 0.2835, 0.4243, 0.9499, 0.4483, 0.9486, 0.4495, 1.0, 0.4247, 1.0, 0.4303, 0.9087, 0.4486, 0.9111, 0.4482, 0.938, 0.4304, 0.9403, 0.4303, 0.9087, 0.4304, 0.9403, 0.4243, 0.9499, 0.4245, 0.9111, 0.4304, 0.9403, 0.4482, 0.938, 0.4483, 0.9486, 0.4243, 0.9499, 0.4302, 0.8898, 0.4303, 0.9087, 0.4245, 0.9111, 0.4246, 0.8925, 0.4723, 0.9338, 0.4956, 0.9345, 0.4946, 0.9482, 0.4721, 0.9473, 0.4956, 0.9345, 0.5113, 0.9349, 0.5171, 0.9491, 0.4946, 0.9482, 0.511, 0.9134, 0.5113, 0.8936, 0.5167, 0.8925, 0.5166, 0.9169, 0.5113, 0.9349, 0.511, 0.9134, 0.5166, 0.9169, 0.5171, 0.9491, 0.4302, 0.875, 0.4302, 0.8898, 0.4246, 0.8925, 0.4247, 0.875, 0.5113, 0.8936, 0.5116, 0.875, 0.5169, 0.875, 0.5167, 0.8925, 0.4482, 0.938, 0.4723, 0.9338, 0.4721, 0.9473, 0.4483, 0.9486, 0.4695, 0.8842, 0.47, 0.875, 0.4743, 0.875, 0.4736, 0.8925, 0.4348, 0.8826, 0.4504, 0.8846, 0.4491, 0.8925, 0.4302, 0.8898, 0.4504, 0.8846, 0.4695, 0.8842, 0.4736, 0.8925, 0.4491, 0.8925, 0.4347, 0.875, 0.4348, 0.8826, 0.4302, 0.8898, 0.4302, 0.875, 0.467, 0.8789, 0.4672, 0.875, 0.47, 0.875, 0.4695, 0.8842, 0.4377, 0.8779, 0.4513, 0.8795, 0.4504, 0.8846, 0.4348, 0.8826, 0.4513, 0.8795, 0.467, 0.8789, 0.4695, 0.8842, 0.4504, 0.8846, 0.4377, 0.875, 0.4377, 0.8779, 0.4348, 0.8826, 0.4347, 0.875, 0.4495, 0.875, 0.4672, 0.875, 0.467, 0.8789, 0.4513, 0.8795, 0.4377, 0.875, 0.4495, 0.875, 0.4513, 0.8795, 0.4377, 0.8779, 0.467, 0.8789, 0.4513, 0.8795, 0.4513, 0.8795, 0.467, 0.8789, 0.4672, 0.875, 0.467, 0.8789, 0.467, 0.8789, 0.4672, 0.875, 0.6133, 0.3503, 0.6213, 0.345, 0.6211, 0.375, 0.613, 0.375, 0.625, 0.3425, 0.625, 0.3098, 0.625, 0.3098, 0.625, 0.3425, 0.8047, 0.5878, 0.8249, 0.5874, 0.8249, 0.6326, 0.8058, 0.6351, 0.7983, 0.5879, 0.7984, 0.6361, 0.7984, 0.6361, 0.7983, 0.5879, 0.8003, 0.551, 0.8249, 0.5532, 0.8249, 0.5874, 0.8047, 0.5878, 0.8058, 0.6351, 0.8249, 0.6326, 0.8249, 0.6755, 0.8045, 0.6534, 0.625, 0.375, 0.625, 0.3425, 0.625, 0.3425, 0.625, 0.375, 0.625, 0.3425, 0.625, 0.375, 0.6211, 0.375, 0.6213, 0.345, 0.625, 0.8986, 0.625, 0.9217, 0.6243, 0.9379, 0.6219, 0.8975, 0.625, 0.3098, 0.625, 0.3425, 0.6213, 0.345, 0.6227, 0.302, 0.625, 0.875, 0.625, 0.8986, 0.6219, 0.8975, 0.6216, 0.875, 0.7984, 0.6361, 0.7983, 0.5879, 0.8047, 0.5878, 0.8058, 0.6351, 0.7983, 0.5879, 0.7958, 0.5532, 0.8003, 0.551, 0.8047, 0.5878, 0.7967, 0.6755, 0.7984, 0.6361, 0.8058, 0.6351, 0.8045, 0.6534, 0.613, 0.875, 0.6216, 0.875, 0.6219, 0.8975, 0.613, 0.8946, 0.7983, 0.5879, 0.7984, 0.6361, 0.7984, 0.6361, 0.7983, 0.5879, 0.625, 0.3425, 0.625, 0.3098, 0.625, 0.3098, 0.625, 0.3425, 0.7958, 0.5532, 0.7983, 0.5879, 0.7983, 0.5879, 0.7958, 0.5532, 0.625, 0.8986, 0.625, 0.875, 0.625, 0.875, 0.625, 0.8986, 0.625, 0.9217, 0.625, 0.8986, 0.625, 0.8986, 0.625, 0.9217, 0.7984, 0.6361, 0.7967, 0.6755, 0.7967, 0.6755, 0.7984, 0.6361, 0.5659, 1.0, 0.5659, 1.0, 0.5659, 1.0, 0.5659, 1.0, 0.5659, 0.07455, 0.5668, 0.1172, 0.5668, 0.1172, 0.5659, 0.07455, 0.5668, 0.1172, 0.5676, 0.1688, 0.5676, 0.1688, 0.5668, 0.1172, 0.5661, 0.09724, 0.564, 0.05423, 0.564, 0.05423, 0.5661, 0.09724, 0.5676, 0.1688, 0.568, 0.2053, 0.568, 0.2053, 0.5676, 0.1688, 0.568, 0.2053, 0.568, 0.2053, 0.568, 0.2053, 0.568, 0.2053, 0.5655, 0.2314, 0.568, 0.138, 0.568, 0.138, 0.5655, 0.2314, 0.568, 0.2053, 0.5655, 0.2314, 0.5655, 0.2314, 0.568, 0.2053, 0.5642, 0.9782, 0.5659, 1.0, 0.5659, 1.0, 0.5642, 0.9782, 0.5659, 0.07455, 0.5668, 0.1172, 0.5661, 0.08437, 0.5659, 0.07455, 0.5642, 0.9782, 0.5659, 1.0, 0.5659, 1.0, 0.5642, 0.9782, 0.568, 0.2053, 0.5677, 0.2091, 0.5655, 0.2314, 0.568, 0.2053, 0.568, 0.2053, 0.568, 0.2053, 0.568, 0.2053, 0.568, 0.2053, 0.5655, 0.2314, 0.568, 0.138, 0.568, 0.138, 0.5655, 0.2314, 0.5668, 0.1172, 0.5676, 0.1688, 0.5676, 0.1688, 0.5668, 0.1172, 0.568, 0.138, 0.5665, 0.1069, 0.565, 0.0761, 0.5673, 0.1237, 0.5642, 0.9782, 0.5659, 1.0, 0.5659, 1.0, 0.5642, 0.9782, 0.568, 0.138, 0.5651, 0.07746, 0.5665, 0.1069, 0.568, 0.138, 0.5655, 0.2314, 0.568, 0.138, 0.568, 0.138, 0.5655, 0.2314, 0.568, 0.2053, 0.5655, 0.2314, 0.5655, 0.2314, 0.568, 0.2053, 0.5661, 0.09724, 0.564, 0.05423, 0.564, 0.05423, 0.5661, 0.09724, 0.568, 0.2053, 0.568, 0.2053, 0.568, 0.2053, 0.568, 0.2053, 0.5676, 0.1688, 0.568, 0.2053, 0.568, 0.2053, 0.5676, 0.1688, 0.5668, 0.1172, 0.5676, 0.1688, 0.5676, 0.1688, 0.5668, 0.1172, 0.5659, 0.07455, 0.5668, 0.1172, 0.5668, 0.1172, 0.5659, 0.07455, 0.5659, 1.0, 0.5642, 0.9782, 0.5642, 0.9782, 0.5659, 1.0, 0.5655, 0.2314, 0.568, 0.2053, 0.568, 0.2053, 0.5655, 0.2314, 0.568, 0.138, 0.5655, 0.2314, 0.5655, 0.2314, 0.568, 0.138, 0.568, 0.2053, 0.568, 0.2053, 0.568, 0.2053, 0.568, 0.2053, 0.568, 0.2053, 0.5676, 0.1688, 0.5676, 0.1688, 0.568, 0.2053, 0.5661, 0.09724, 0.568, 0.138, 0.568, 0.138, 0.5661, 0.09724, 0.5676, 0.1688, 0.5668, 0.1172, 0.5668, 0.1172, 0.5676, 0.1688, 0.5668, 0.1172, 0.5659, 0.07455, 0.5659, 0.07455, 0.5668, 0.1172, 0.5659, 1.0, 0.5659, 1.0, 0.5659, 1.0, 0.5659, 1.0, 0.5659, 1.0, 0.5659, 1.0, 0.5659, 1.0, 0.5659, 1.0, 0.568, 0.2053, 0.5655, 0.2314, 0.5677, 0.209, 0.568, 0.2053, 0.5655, 0.2314, 0.568, 0.138, 0.5673, 0.1237, 0.5655, 0.2314, 0.5676, 0.1688, 0.5679, 0.1941, 0.5678, 0.1848, 0.5676, 0.1688, 0.568, 0.2053, 0.568, 0.2053, 0.568, 0.2053, 0.568, 0.2053, 0.5642, 0.9782, 0.5659, 1.0, 0.5659, 1.0, 0.5642, 0.9782, 0.5668, 0.1172, 0.5676, 0.1688, 0.5676, 0.1688, 0.5667, 0.1103, 0.5659, 1.0, 0.5659, 1.0, 0.5659, 1.0, 0.5659, 1.0, 0.5659, 0.07455, 0.5661, 0.0861, 0.5667, 0.1103, 0.5659, 0.07455, 0.5642, 0.9782, 0.5659, 1.0, 0.5659, 1.0, 0.5642, 0.9782, 0.568, 0.2053, 0.5655, 0.2314, 0.5655, 0.2314, 0.568, 0.2053, 0.5655, 0.2314, 0.568, 0.138, 0.568, 0.138, 0.5655, 0.2314, 0.568, 0.2053, 0.568, 0.2053, 0.568, 0.2053, 0.568, 0.2053, 0.5676, 0.1688, 0.568, 0.2053, 0.568, 0.2053, 0.5676, 0.1688, 0.5661, 0.09724, 0.564, 0.05423, 0.564, 0.05423, 0.5661, 0.09724, 0.5668, 0.1172, 0.5676, 0.1688, 0.5676, 0.1688, 0.5668, 0.1172, 0.5659, 0.07455, 0.5668, 0.1172, 0.5668, 0.1172, 0.5659, 0.07455, 0.5659, 1.0, 0.5659, 1.0, 0.5659, 1.0, 0.5659, 1.0, 0.5659, 1.0, 0.5659, 1.0, 0.5659, 1.0, 0.5659, 1.0, 0.5659, 0.07455, 0.5667, 0.1103, 0.5668, 0.1172, 0.5659, 0.07455, 0.5667, 0.1103, 0.5676, 0.1688, 0.5676, 0.1688, 0.5668, 0.1172, 0.5657, 0.08993, 0.564, 0.05423, 0.564, 0.05423, 0.5661, 0.09724, 0.5676, 0.1688, 0.568, 0.2053, 0.568, 0.2053, 0.5676, 0.1688, 0.568, 0.2053, 0.568, 0.2053, 0.568, 0.2053, 0.568, 0.2053, 0.5655, 0.2314, 0.5673, 0.1237, 0.568, 0.138, 0.5655, 0.2314, 0.568, 0.2053, 0.5655, 0.2314, 0.5655, 0.2314, 0.568, 0.2053, 0.5642, 0.9782, 0.5659, 1.0, 0.5659, 1.0, 0.5642, 0.9782, 0.5642, 0.9782, 0.5659, 1.0, 0.5659, 1.0, 0.5642, 0.9782, 0.568, 0.2053, 0.5655, 0.2314, 0.5655, 0.2314, 0.568, 0.2053, 0.5655, 0.2314, 0.568, 0.138, 0.568, 0.138, 0.5655, 0.2314, 0.568, 0.2053, 0.568, 0.2053, 0.568, 0.2053, 0.568, 0.2053, 0.5676, 0.1688, 0.568, 0.2053, 0.568, 0.2053, 0.5676, 0.1688, 0.5661, 0.09724, 0.564, 0.05423, 0.564, 0.05423, 0.5661, 0.09724, 0.5668, 0.1172, 0.5676, 0.1688, 0.5676, 0.1688, 0.5668, 0.1172, 0.5659, 0.07455, 0.5668, 0.1172, 0.5668, 0.1172, 0.5659, 0.07455, 0.5659, 1.0, 0.5659, 1.0, 0.5659, 1.0, 0.5659, 1.0, 0.5659, 0.07455, 0.5659, 0.07455, 0.5665, 0.1019, 0.5661, 0.0861, 0.5645, 0.06616, 0.5653, 0.08131, 0.5665, 0.1069, 0.5651, 0.07746, 0.5659, 1.0, 0.5642, 0.9782, 0.5642, 0.9782, 0.5659, 1.0, 0.5659, 1.0, 0.5659, 1.0, 0.5659, 1.0, 0.5659, 1.0, 0.5659, 1.0, 0.5659, 1.0, 0.5659, 1.0, 0.5659, 1.0, 0.5661, 0.08437, 0.5668, 0.1172, 0.5668, 0.1172, 0.5665, 0.1019, 0.5667, 0.1103, 0.5661, 0.0861, 0.5665, 0.1019, 0.5668, 0.1172, 0.5657, 0.08993, 0.5645, 0.06545, 0.564, 0.05423, 0.564, 0.05423, 0.5645, 0.06616, 0.5661, 0.09724, 0.564, 0.05423, 0.564, 0.05423, 0.5659, 1.0, 0.5659, 1.0, 0.5659, 1.0, 0.5659, 1.0, 0.5659, 1.0, 0.5642, 0.9782, 0.5642, 0.9782, 0.5659, 1.0, 0.5665, 0.1019, 0.5659, 0.07455, 0.5659, 0.07455, 0.5661, 0.08496, 0.5653, 0.08131, 0.564, 0.05423, 0.564, 0.05423, 0.5645, 0.06545, 0.568, 0.2053, 0.568, 0.2053, 0.5679, 0.1965, 0.5678, 0.1848, 0.5679, 0.1941, 0.568, 0.2053, 0.568, 0.2053, 0.5677, 0.209, 0.5671, 0.2155, 0.5677, 0.2091, 0.568, 0.2053, 0.568, 0.2053, 0.568, 0.2053, 0.568, 0.2053, 0.5676, 0.1688, 0.5678, 0.1848, 0.5679, 0.1965, 0.5676, 0.1688, 0.5679, 0.1941, 0.5676, 0.1688, 0.568, 0.2053, 0.568, 0.2053, 0.5676, 0.1688, 0.5679, 0.1965, 0.568, 0.2053, 0.568, 0.2053, 0.5655, 0.2314, 0.5677, 0.2091, 0.5671, 0.2155, 0.5655, 0.2314, 0.5677, 0.209, 0.5655, 0.2314, 0.5655, 0.2314, 0.5671, 0.2155, 0.5665, 0.1069, 0.5653, 0.08131, 0.5645, 0.06545, 0.565, 0.0761, 0.5651, 0.07746, 0.568, 0.138, 0.5661, 0.09724, 0.5645, 0.06616, 0.5673, 0.1237, 0.565, 0.0761, 0.5645, 0.06545, 0.5657, 0.08993, 0.564, 0.05423, 0.564, 0.05423, 0.5653, 0.08131, 0.5645, 0.06616, 0.568, 0.138, 0.5661, 0.09724, 0.5661, 0.09724, 0.568, 0.138, 0.5673, 0.1237, 0.5657, 0.08993, 0.5661, 0.09724, 0.568, 0.138, 0.568, 0.138, 0.5661, 0.09724, 0.5661, 0.09724, 0.568, 0.138, 0.564, 0.05423, 0.5661, 0.09724, 0.5661, 0.09724, 0.564, 0.05423, 0.568, 0.138, 0.5661, 0.09724, 0.5661, 0.09724, 0.568, 0.138, 0.568, 0.138, 0.5661, 0.09724, 0.5661, 0.09724, 0.568, 0.138, 0.4247, 0.07455, 0.4495, 0.07455, 0.4482, 0.1065, 0.4244, 0.1064, 0.4743, 0.07455, 0.4971, 0.07455, 0.4957, 0.1067, 0.472, 0.1065, 0.375, 0.07455, 0.375, 0.1059, 0.375, 0.1059, 0.375, 0.07455, 0.375, 0.1357, 0.375, 0.1059, 0.3813, 0.106, 0.3809, 0.1358, 0.4971, 0.07455, 0.5199, 0.07455, 0.5194, 0.1068, 0.4957, 0.1067, 0.4495, 0.07455, 0.4743, 0.07455, 0.472, 0.1065, 0.4482, 0.1065, 0.375, 0.07455, 0.375, 0.1059, 0.375, 0.1059, 0.375, 0.07455, 0.3818, 0.07455, 0.4247, 0.07455, 0.4244, 0.1064, 0.3813, 0.106, 0.5452, 0.07455, 0.564, 0.05423, 0.5661, 0.09724, 0.5457, 0.1069, 0.5199, 0.07455, 0.5452, 0.07455, 0.5457, 0.1069, 0.5194, 0.1068])
me_cube.materials.append(mat_material)
me_cube.use_mirror_vertex_groups = False
me_cube.update()
me_cube_001 = bpy.data.meshes.new('Cube.001')
me_cube_001.from_pydata([(-1.515, -0.1676, 0.1199), (-1.516, 0.08702, 0.1486), (-1.516, -0.08035, 0.1043), (-1.51, 0.01754, 0.2299), (-1.515, -0.2275, 0.1919), (-1.515, -0.2278, 0.1152), (-1.512, 0.08821, 0.1841), (-1.511, -0.0758, 0.2522), (-1.514, -0.1568, 0.2468), (-1.518, 0.01571, 0.1108), (-1.85, -0.1678, 0.1216), (-1.812, 0.08038, 0.1486), (-1.889, -0.1109, 0.1401), (-1.85, 0.02866, 0.1987), (-1.808, -0.2278, 0.1977), (-1.81, -0.2279, 0.1171), (-1.818, 0.08143, 0.1841), (-1.88, -0.1085, 0.2237), (-1.847, -0.163, 0.2483), (-1.855, 0.02792, 0.1477), (-1.567, -0.295, 0.1541), (-1.568, -0.2802, 0.09731), (-1.705, -0.2946, 0.1594), (-1.707, -0.281, 0.09763), (-1.613, -0.4528, 0.0519), (-1.615, -0.4458, 0.0246), (-1.656, -0.4364, 0.06935), (-1.658, -0.4286, 0.0387), (-1.58, -0.3469, 0.1251), (-1.678, -0.3463, 0.1304), (-1.68, -0.3324, 0.07603), (-1.581, -0.3329, 0.07787), (-1.598, -0.4061, 0.08682), (-1.669, -0.3949, 0.1021), (-1.672, -0.3828, 0.05531), (-1.6, -0.3949, 0.04732), (-2.173, -0.0752, 0.09146), (-2.173, -0.02558, 0.09098), (-2.174, -0.02493, 0.127), (-2.173, -0.0739, 0.1298), (-1.966, -0.00925, 0.1464), (-2.059, -0.01341, 0.133), (-2.063, -0.08174, 0.1337), (-1.973, -0.07938, 0.1455), (-1.959, -0.00785, 0.1966), (-2.054, -0.0124, 0.1768), (-1.965, -0.07706, 0.2041), (-2.056, -0.07953, 0.1827), (-1.517, -0.03184, 0.1044), (-1.515, -0.1261, 0.1103), (-1.515, -0.2374, 0.1512), (-1.511, 0.05931, 0.2113), (-1.515, -0.2029, 0.1318), (-1.514, 0.09776, 0.1469), (-1.513, -0.1171, 0.2546), (-1.51, -0.02958, 0.2434), (-1.515, -0.1971, 0.2253), (-1.517, 0.0576, 0.1244), (-1.837, -0.04105, 0.1244), (-1.869, -0.1349, 0.1155), (-1.803, -0.2375, 0.1554), (-1.834, 0.05521, 0.2074), (-1.828, -0.2019, 0.1332), (-1.809, 0.09077, 0.1469), (-1.866, -0.1305, 0.2512), (-1.832, -0.03934, 0.2349), (-1.824, -0.1994, 0.2295), (-1.829, 0.05399, 0.1279), (-1.66, -0.2323, 0.1381), (-1.658, -0.2359, 0.2036), (-1.664, 0.0837, 0.1486), (-1.684, 0.01383, 0.1133), (-1.68, -0.1599, 0.2475), (-1.692, -0.0841, 0.2497), (-1.681, 0.01532, 0.2272), (-1.665, 0.08482, 0.1841), (-1.696, -0.08773, 0.1072), (-1.682, -0.1677, 0.1207), (-1.885, -0.1018, 0.1603), (-1.855, 0.01841, 0.1506), (-1.541, -0.2875, 0.1252), (-1.732, -0.2879, 0.129), (-1.637, -0.2779, 0.08636), (-1.636, -0.2975, 0.1678), (-1.731, -0.2669, 0.1746), (-1.734, -0.2582, 0.1085), (-1.56, -0.2674, 0.1693), (-1.561, -0.2576, 0.1072), (-1.61, -0.4551, 0.03409), (-1.661, -0.4337, 0.05408), (-1.636, -0.44, 0.02659), (-1.634, -0.4488, 0.06157), (-1.605, -0.4367, 0.06567), (-1.688, -0.3209, 0.1448), (-1.69, -0.3061, 0.08659), (-1.573, -0.3052, 0.08814), (-1.573, -0.3206, 0.1401), (-1.672, -0.3705, 0.1165), (-1.675, -0.3575, 0.06596), (-1.591, -0.3627, 0.06425), (-1.562, -0.34, 0.1011), (-1.631, -0.33, 0.06743), (-1.697, -0.3392, 0.1036), (-1.629, -0.3492, 0.1373), (-1.589, -0.3752, 0.1073), (-1.663, -0.4195, 0.08579), (-1.667, -0.4088, 0.04432), (-1.607, -0.4273, 0.03038), (-1.585, -0.4027, 0.0649), (-1.637, -0.3867, 0.04323), (-1.684, -0.3867, 0.08086), (-1.633, -0.4027, 0.1025), (-2.18, -0.05064, 0.08475), (-2.18, -0.04946, 0.129), (-2.18, -0.08002, 0.1076), (-2.181, -0.02008, 0.1056), (-2.097, -0.0154, 0.124), (-1.926, -0.08227, 0.1458), (-2.094, -0.01456, 0.1664), (-2.095, -0.08009, 0.171), (-1.912, -0.004101, 0.1456), (-2.023, -0.0118, 0.1373), (-2.1, -0.08211, 0.1237), (-2.028, -0.08062, 0.1373), (-1.906, -0.002794, 0.2025), (-2.017, -0.0106, 0.1854), (-1.919, -0.08002, 0.2129), (-2.02, -0.0783, 0.192), (-1.966, -0.09131, 0.1614), (-2.057, -0.09333, 0.1497), (-1.962, -0.04218, 0.2172), (-2.055, -0.04569, 0.1928), (-1.958, 0.004472, 0.1562), (-2.053, -0.0001793, 0.1448), (-1.967, -0.04496, 0.1342), (-2.059, -0.04803, 0.1258), (-1.761, -0.2632, 0.142), (-1.673, 0.05499, 0.125), (-1.689, -0.123, 0.2541), (-1.673, 0.05648, 0.2107), (-1.69, -0.03698, 0.1059), (-1.686, -0.03504, 0.2419), (-1.671, -0.2028, 0.1309), (-1.692, -0.1297, 0.1116), (-1.669, -0.1991, 0.2284), (-1.661, 0.09426, 0.1469), (-2.098, -0.04913, 0.1177), (-1.634, -0.4304, 0.08271), (-1.645, -0.2693, 0.1836), (-1.532, -0.2632, 0.1376), (-1.647, -0.2563, 0.09575), (-1.635, -0.4518, 0.03976), (-1.676, -0.4111, 0.06813), (-1.637, -0.4166, 0.02996), (-1.595, -0.4358, 0.04454), (-1.551, -0.3128, 0.1138), (-1.632, -0.3028, 0.07703), (-1.711, -0.3136, 0.116), (-1.63, -0.3236, 0.1528), (-1.574, -0.3699, 0.08475), (-1.633, -0.3577, 0.05633), (-1.69, -0.3631, 0.09225), (-1.63, -0.3752, 0.1207), (-2.194, -0.05036, 0.1008), (-2.094, -0.002554, 0.1392), (-2.095, -0.04708, 0.1797), (-2.096, -0.0935, 0.1426), (-1.922, -0.09352, 0.1618), (-2.021, -0.09225, 0.1541), (-1.91, -0.04112, 0.2274), (-2.018, -0.04418, 0.2032), (-1.905, 0.008788, 0.1538), (-2.016, 0.001607, 0.1496), (-1.913, -0.04372, 0.1306), (-2.023, -0.04674, 0.1277), (-2.131, -0.01937, 0.1101), (-2.129, -0.01868, 0.1513), (-2.129, -0.07779, 0.155), (-2.132, -0.07946, 0.1097), (-2.134, -0.04968, 0.1025), (-2.132, -0.009358, 0.1264), (-2.126, -0.04794, 0.1641), (-2.133, -0.08838, 0.129)], [], [(15, 60, 136, 85), (60, 14, 84, 136), (136, 84, 22, 81), (85, 136, 81, 23), (9, 57, 137, 71), (57, 1, 70, 137), (137, 70, 11, 67), (71, 137, 67, 19), (7, 54, 138, 73), (54, 8, 72, 138), (138, 72, 18, 64), (73, 138, 64, 17), (6, 51, 139, 75), (51, 3, 74, 139), (139, 74, 13, 61), (75, 139, 61, 16), (2, 48, 140, 76), (48, 9, 71, 140), (140, 71, 19, 58), (76, 140, 58, 12), (3, 55, 141, 74), (55, 7, 73, 141), (141, 73, 17, 65), (74, 141, 65, 13), (5, 52, 142, 68), (52, 0, 77, 142), (142, 77, 10, 62), (68, 142, 62, 15), (0, 49, 143, 77), (49, 2, 76, 143), (143, 76, 12, 59), (77, 143, 59, 10), (8, 56, 144, 72), (56, 4, 69, 144), (144, 69, 14, 66), (72, 144, 66, 18), (1, 53, 145, 70), (53, 6, 75, 145), (145, 75, 16, 63), (70, 145, 63, 11), (42, 135, 146, 122), (135, 41, 116, 146), (179, 175, 37, 112), (178, 179, 112, 36), (33, 111, 147, 105), (111, 32, 92, 147), (147, 92, 24, 91), (105, 147, 91, 26), (14, 69, 148, 84), (69, 4, 86, 148), (148, 86, 20, 83), (84, 148, 83, 22), (4, 50, 149, 86), (50, 5, 87, 149), (149, 87, 21, 80), (86, 149, 80, 20), (5, 68, 150, 87), (68, 15, 85, 150), (150, 85, 23, 82), (87, 150, 82, 21), (24, 88, 151, 91), (88, 25, 90, 151), (151, 90, 27, 89), (91, 151, 89, 26), (34, 110, 152, 106), (110, 33, 105, 152), (152, 105, 26, 89), (106, 152, 89, 27), (35, 109, 153, 107), (109, 34, 106, 153), (153, 106, 27, 90), (107, 153, 90, 25), (32, 108, 154, 92), (108, 35, 107, 154), (154, 107, 25, 88), (92, 154, 88, 24), (20, 80, 155, 96), (80, 21, 95, 155), (155, 95, 31, 100), (96, 155, 100, 28), (21, 82, 156, 95), (82, 23, 94, 156), (156, 94, 30, 101), (95, 156, 101, 31), (23, 81, 157, 94), (81, 22, 93, 157), (157, 93, 29, 102), (94, 157, 102, 30), (22, 83, 158, 93), (83, 20, 96, 158), (158, 96, 28, 103), (93, 158, 103, 29), (28, 100, 159, 104), (100, 31, 99, 159), (159, 99, 35, 108), (104, 159, 108, 32), (31, 101, 160, 99), (101, 30, 98, 160), (160, 98, 34, 109), (99, 160, 109, 35), (30, 102, 161, 98), (102, 29, 97, 161), (161, 97, 33, 110), (98, 161, 110, 34), (29, 103, 162, 97), (103, 28, 104, 162), (162, 104, 32, 111), (97, 162, 111, 33), (36, 112, 163, 114), (112, 37, 115, 163), (163, 115, 38, 113), (114, 163, 113, 39), (41, 133, 164, 116), (133, 45, 118, 164), (180, 176, 38, 115), (175, 180, 115, 37), (45, 131, 165, 118), (131, 47, 119, 165), (181, 177, 39, 113), (176, 181, 113, 38), (47, 129, 166, 119), (129, 42, 122, 166), (182, 178, 36, 114), (177, 182, 114, 39), (17, 78, 167, 126), (78, 12, 117, 167), (167, 117, 43, 128), (126, 167, 128, 46), (46, 128, 168, 127), (128, 43, 123, 168), (168, 123, 42, 129), (127, 168, 129, 47), (13, 65, 169, 124), (65, 17, 126, 169), (169, 126, 46, 130), (124, 169, 130, 44), (44, 130, 170, 125), (130, 46, 127, 170), (170, 127, 47, 131), (125, 170, 131, 45), (19, 79, 171, 120), (79, 13, 124, 171), (171, 124, 44, 132), (120, 171, 132, 40), (40, 132, 172, 121), (132, 44, 125, 172), (172, 125, 45, 133), (121, 172, 133, 41), (12, 58, 173, 117), (58, 19, 120, 173), (173, 120, 40, 134), (117, 173, 134, 43), (43, 134, 174, 123), (134, 40, 121, 174), (174, 121, 41, 135), (123, 174, 135, 42), (119, 166, 182, 177), (166, 122, 178, 182), (118, 165, 181, 176), (165, 119, 177, 181), (116, 164, 180, 175), (164, 118, 176, 180), (122, 146, 179, 178), (146, 116, 175, 179)])
_uv = me_cube_001.uv_layers.new(name='UVMap')
_uv.uv.foreach_set('vector', [0.0, 0.0, 0.0, 0.0, 0.0, 0.0, 0.0, 0.0, 0.0, 0.0, 0.0, 0.0, 0.0, 0.0, 0.0, 0.0, 0.0, 0.0, 0.0, 0.0, 0.0, 0.0, 0.0, 0.0, 0.0, 0.0, 0.0, 0.0, 0.0, 0.0, 0.0, 0.0, 0.0, 0.0, 0.0, 0.0, 0.0, 0.0, 0.0, 0.0, 0.0, 0.0, 0.0, 0.0, 0.0, 0.0, 0.0, 0.0, 0.0, 0.0, 0.0, 0.0, 0.0, 0.0, 0.0, 0.0, 0.0, 0.0, 0.0, 0.0, 0.0, 0.0, 0.0, 0.0, 0.0, 0.0, 0.0, 0.0, 0.0, 0.0, 0.0, 0.0, 0.0, 0.0, 0.0, 0.0, 0.0, 0.0, 0.0, 0.0, 0.0, 0.0, 0.0, 0.0, 0.0, 0.0, 0.0, 0.0, 0.0, 0.0, 0.0, 0.0, 0.0, 0.0, 0.0, 0.0, 0.0, 0.0, 0.0, 0.0, 0.0, 0.0, 0.0, 0.0, 0.0, 0.0, 0.0, 0.0, 0.0, 0.0, 0.0, 0.0, 0.0, 0.0, 0.0, 0.0, 0.0, 0.0, 0.0, 0.0, 0.0, 0.0, 0.0, 0.0, 0.0, 0.0, 0.0, 0.0, 0.0, 0.0, 0.0, 0.0, 0.0, 0.0, 0.0, 0.0, 0.0, 0.0, 0.0, 0.0, 0.0, 0.0, 0.0, 0.0, 0.0, 0.0, 0.0, 0.0, 0.0, 0.0, 0.0, 0.0, 0.0, 0.0, 0.0, 0.0, 0.0, 0.0, 0.0, 0.0, 0.0, 0.0, 0.0, 0.0, 0.0, 0.0, 0.0, 0.0, 0.0, 0.0, 0.0, 0.0, 0.0, 0.0, 0.0, 0.0, 0.0, 0.0, 0.0, 0.0, 0.0, 0.0, 0.0, 0.0, 0.0, 0.0, 0.0, 0.0, 0.0, 0.0, 0.0, 0.0, 0.0, 0.0, 0.0, 0.0, 0.0, 0.0, 0.0, 0.0, 0.0, 0.0, 0.0, 0.0, 0.0, 0.0, 0.0, 0.0, 0.0, 0.0, 0.0, 0.0, 0.0, 0.0, 0.0, 0.0, 0.0, 0.0, 0.0, 0.0, 0.0, 0.0, 0.0, 0.0, 0.0, 0.0, 0.0, 0.0, 0.0, 0.0, 0.0, 0.0, 0.0, 0.0, 0.0, 0.0, 0.0, 0.0, 0.0, 0.0, 0.0, 0.0, 0.0, 0.0, 0.0, 0.0, 0.0, 0.0, 0.0, 0.0, 0.0, 0.0, 0.0, 0.0, 0.0, 0.0, 0.0, 0.0, 0.0, 0.0, 0.0, 0.0, 0.0, 0.0, 0.0, 0.0, 0.0, 0.0, 0.0, 0.0, 0.0, 0.0, 0.0, 0.0, 0.0, 0.0, 0.0, 0.0, 0.0, 0.0, 0.0, 0.0, 0.0, 0.0, 0.0, 0.0, 0.0, 0.0, 0.0, 0.0, 0.0, 0.0, 0.0, 0.0, 0.0, 0.0, 0.0, 0.0, 0.0, 0.0, 0.0, 0.0, 0.0, 0.0, 0.0, 0.0, 0.0, 0.0, 0.0, 0.0, 0.0, 0.0, 0.0, 0.0, 0.0, 0.0, 0.0, 0.0, 0.0, 0.0, 0.0, 0.0, 0.0, 0.0, 0.0, 0.0, 0.0, 0.0, 0.0, 0.0, 0.0, 0.0, 0.0, 0.0, 0.0, 0.0, 0.0, 0.0, 0.0, 0.0, 0.0, 0.0, 0.0, 0.0, 0.0, 0.0, 0.0, 0.0, 0.0, 0.0, 0.0, 0.0, 0.0, 0.0, 0.0, 0.0, 0.0, 0.0, 0.0, 0.0, 0.0, 0.0, 0.0, 0.0, 0.0, 0.0, 0.0, 0.0, 0.0, 0.0, 0.0, 0.0, 0.0, 0.0, 0.0, 0.0, 0.0, 0.0, 0.0, 0.0, 0.0, 0.0, 0.0, 0.0, 0.0, 0.0, 0.0, 0.0, 0.0, 0.0, 0.0, 0.0, 0.0, 0.0, 0.0, 0.0, 0.0, 0.0, 0.0, 0.0, 0.0, 0.0, 0.0, 0.0, 0.0, 0.0, 0.0, 0.0, 0.0, 0.0, 0.0, 0.0, 0.0, 0.0, 0.0, 0.0, 0.0, 0.0, 0.0, 0.0, 0.0, 0.0, 0.0, 0.0, 0.0, 0.0, 0.0, 0.0, 0.0, 0.0, 0.0, 0.0, 0.0, 0.0, 0.0, 0.0, 0.0, 0.0, 0.0, 0.0, 0.0, 0.0, 0.0, 0.0, 0.0, 0.0, 0.0, 0.0, 0.0, 0.0, 0.0, 0.0, 0.0, 0.0, 0.0, 0.0, 0.0, 0.0, 0.0, 0.0, 0.0, 0.0, 0.0, 0.0, 0.0, 0.0, 0.0, 0.0, 0.0, 0.0, 0.0, 0.0, 0.0, 0.0, 0.0, 0.0, 0.0, 0.0, 0.0, 0.0, 0.0, 0.0, 0.0, 0.0, 0.0, 0.0, 0.0, 0.0, 0.0, 0.0, 0.0, 0.0, 0.0, 0.0, 0.0, 0.0, 0.0, 0.0, 0.0, 0.0, 0.0, 0.0, 0.0, 0.0, 0.0, 0.0, 0.0, 0.0, 0.0, 0.0, 0.0, 0.0, 0.0, 0.0, 0.0, 0.0, 0.0, 0.0, 0.0, 0.0, 0.0, 0.0, 0.0, 0.0, 0.0, 0.0, 0.0, 0.0, 0.0, 0.0, 0.0, 0.0, 0.0, 0.0, 0.0, 0.0, 0.0, 0.0, 0.0, 0.0, 0.0, 0.0, 0.0, 0.0, 0.0, 0.0, 0.0, 0.0, 0.0, 0.0, 0.0, 0.0, 0.0, 0.0, 0.0, 0.0, 0.0, 0.0, 0.0, 0.0, 0.0, 0.0, 0.0, 0.0, 0.0, 0.0, 0.0, 0.0, 0.0, 0.0, 0.0, 0.0, 0.0, 0.0, 0.0, 0.0, 0.0, 0.0, 0.0, 0.0, 0.0, 0.0, 0.0, 0.0, 0.0, 0.0, 0.0, 0.0, 0.0, 0.0, 0.0, 0.0, 0.0, 0.0, 0.0, 0.0, 0.0, 0.0, 0.0, 0.0, 0.0, 0.0, 0.0, 0.0, 0.0, 0.0, 0.0, 0.0, 0.0, 0.0, 0.0, 0.0, 0.0, 0.0, 0.0, 0.0, 0.0, 0.0, 0.0, 0.0, 0.0, 0.0, 0.0, 0.0, 0.0, 0.0, 0.0, 0.0, 0.0, 0.0, 0.0, 0.0, 0.0, 0.0, 0.0, 0.0, 0.0, 0.0, 0.0, 0.0, 0.0, 0.0, 0.0, 0.0, 0.0, 0.0, 0.0, 0.0, 0.0, 0.0, 0.0, 0.0, 0.0, 0.0, 0.0, 0.0, 0.0, 0.0, 0.0, 0.0, 0.0, 0.0, 0.0, 0.0, 0.0, 0.0, 0.0, 0.0, 0.0, 0.0, 0.0, 0.0, 0.0, 0.0, 0.0, 0.0, 0.0, 0.0, 0.0, 0.0, 0.0, 0.0, 0.0, 0.0, 0.0, 0.0, 0.0, 0.0, 0.0, 0.0, 0.0, 0.0, 0.0, 0.0, 0.0, 0.0, 0.0, 0.0, 0.0, 0.0, 0.0, 0.0, 0.0, 0.0, 0.0, 0.0, 0.0, 0.0, 0.0, 0.0, 0.0, 0.0, 0.0, 0.0, 0.0, 0.0, 0.0, 0.0, 0.0, 0.0, 0.0, 0.0, 0.0, 0.0, 0.0, 0.0, 0.0, 0.0, 0.0, 0.0, 0.0, 0.0, 0.0, 0.0, 0.0, 0.0, 0.0, 0.0, 0.0, 0.0, 0.0, 0.0, 0.0, 0.0, 0.0, 0.0, 0.0, 0.0, 0.0, 0.0, 0.0, 0.0, 0.0, 0.0, 0.0, 0.0, 0.0, 0.0, 0.0, 0.0, 0.0, 0.0, 0.0, 0.0, 0.0, 0.0, 0.0, 0.0, 0.0, 0.0, 0.0, 0.0, 0.0, 0.0, 0.0, 0.0, 0.0, 0.0, 0.0, 0.0, 0.0, 0.0, 0.0, 0.0, 0.0, 0.0, 0.0, 0.0, 0.0, 0.0, 0.0, 0.0, 0.0, 0.0, 0.0, 0.0, 0.0, 0.0, 0.0, 0.0, 0.0, 0.0, 0.0, 0.0, 0.0, 0.0, 0.0, 0.0, 0.0, 0.0, 0.0, 0.0, 0.0, 0.0, 0.0, 0.0, 0.0, 0.0, 0.0, 0.0, 0.0, 0.0, 0.0, 0.0, 0.0, 0.0, 0.0, 0.0, 0.0, 0.0, 0.0, 0.0, 0.0, 0.0, 0.0, 0.0, 0.0, 0.0, 0.0, 0.0, 0.0, 0.0, 0.0, 0.0, 0.0, 0.0, 0.0, 0.0, 0.0, 0.0, 0.0, 0.0, 0.0, 0.0, 0.0, 0.0, 0.0, 0.0, 0.0, 0.0, 0.0, 0.0, 0.0, 0.0, 0.0, 0.0, 0.0, 0.0, 0.0, 0.0, 0.0, 0.0, 0.0, 0.0, 0.0, 0.0, 0.0, 0.0, 0.0, 0.0, 0.0, 0.0, 0.0, 0.0, 0.0, 0.0, 0.0, 0.0, 0.0, 0.0, 0.0, 0.0, 0.0, 0.0, 0.0, 0.0, 0.0, 0.0, 0.0, 0.0, 0.0, 0.0, 0.0, 0.0, 0.0, 0.0, 0.0, 0.0, 0.0, 0.0, 0.0, 0.0, 0.0, 0.0, 0.0, 0.0, 0.0, 0.0, 0.0, 0.0, 0.0, 0.0, 0.0, 0.0, 0.0, 0.0, 0.0, 0.0, 0.0, 0.0, 0.0, 0.0, 0.0, 0.0, 0.0, 0.0, 0.0, 0.0, 0.0, 0.0, 0.0, 0.0, 0.0, 0.0, 0.0, 0.0, 0.0, 0.0, 0.0, 0.0, 0.0, 0.0, 0.0, 0.0, 0.0, 0.0, 0.0, 0.0, 0.0, 0.0, 0.0, 0.0, 0.0, 0.0, 0.0, 0.0, 0.0, 0.0, 0.0, 0.0, 0.0, 0.0, 0.0, 0.0, 0.0, 0.0, 0.0, 0.0, 0.0, 0.0, 0.0, 0.0, 0.0, 0.0, 0.0, 0.0, 0.0, 0.0, 0.0, 0.0, 0.0, 0.0, 0.0, 0.0, 0.0, 0.0, 0.0, 0.0, 0.0, 0.0, 0.0, 0.0, 0.0, 0.0, 0.0, 0.0, 0.0, 0.0, 0.0, 0.0, 0.0, 0.0, 0.0, 0.0, 0.0, 0.0, 0.0, 0.0, 0.0, 0.0, 0.0, 0.0, 0.0, 0.0, 0.0, 0.0, 0.0, 0.0, 0.0, 0.0, 0.0, 0.0, 0.0, 0.0, 0.0, 0.0, 0.0, 0.0, 0.0, 0.0, 0.0, 0.0, 0.0, 0.0, 0.0, 0.0, 0.0, 0.0, 0.0, 0.0, 0.0, 0.0, 0.0, 0.0, 0.0, 0.0, 0.0, 0.0, 0.0, 0.0, 0.0, 0.0, 0.0, 0.0, 0.0, 0.0, 0.0, 0.0, 0.0, 0.0, 0.0, 0.0, 0.0, 0.0, 0.0, 0.0, 0.0, 0.0, 0.0, 0.0, 0.0, 0.0, 0.0, 0.0, 0.0, 0.0, 0.0, 0.0, 0.0, 0.0, 0.0, 0.0, 0.0, 0.0, 0.0, 0.0, 0.0, 0.0, 0.0, 0.0, 0.0, 0.0, 0.0, 0.0, 0.0, 0.0, 0.0, 0.0, 0.0, 0.0, 0.0, 0.0, 0.0, 0.0, 0.0, 0.0, 0.0, 0.0, 0.0, 0.0, 0.0, 0.0, 0.0, 0.0, 0.0, 0.0, 0.0, 0.0, 0.0, 0.0, 0.0, 0.0, 0.0, 0.0, 0.0, 0.0, 0.0, 0.0, 0.0, 0.0, 0.0, 0.0, 0.0, 0.0, 0.0, 0.0, 0.0, 0.0, 0.0, 0.0, 0.0, 0.0, 0.0, 0.0, 0.0, 0.0, 0.0, 0.0, 0.0, 0.0, 0.0, 0.0, 0.0, 0.0, 0.0, 0.0, 0.0, 0.0, 0.0, 0.0, 0.0, 0.0, 0.0, 0.0, 0.0, 0.0, 0.0, 0.0, 0.0, 0.0, 0.0, 0.0, 0.0, 0.0, 0.0, 0.0, 0.0, 0.0, 0.0, 0.0, 0.0, 0.0, 0.0, 0.0, 0.0, 0.0, 0.0, 0.0, 0.0, 0.0, 0.0, 0.0, 0.0, 0.0, 0.0, 0.0, 0.0, 0.0, 0.0, 0.0, 0.0, 0.0, 0.0, 0.0, 0.0, 0.0, 0.0, 0.0, 0.0, 0.0, 0.0, 0.0, 0.0, 0.0, 0.0, 0.0, 0.0, 0.0, 0.0, 0.0, 0.0, 0.0, 0.0, 0.0, 0.0, 0.0, 0.0, 0.0, 0.0, 0.0, 0.0, 0.0, 0.0, 0.0, 0.0, 0.0, 0.0, 0.0, 0.0, 0.0, 0.0, 0.0, 0.0, 0.0, 0.0, 0.0, 0.0, 0.0, 0.0, 0.0, 0.0, 0.0, 0.0, 0.0, 0.0, 0.0, 0.0, 0.0, 0.0, 0.0, 0.0, 0.0, 0.0, 0.0, 0.0, 0.0, 0.0, 0.0, 0.0, 0.0, 0.0, 0.0, 0.0, 0.0, 0.0, 0.0, 0.0, 0.0, 0.0, 0.0, 0.0, 0.0, 0.0, 0.0, 0.0, 0.0, 0.0, 0.0, 0.0, 0.0, 0.0, 0.0, 0.0, 0.0, 0.0, 0.0, 0.0, 0.0, 0.0, 0.0, 0.0, 0.0])
me_cube_001.materials.append(mat_material)
me_cube_001.use_mirror_vertex_groups = False
me_cube_001.update()

# ---- objects
ob_cube = bpy.data.objects.new('Cube', me_cube)
ob_light = bpy.data.objects.new('Light', light_light)
ob_camera = bpy.data.objects.new('Camera', cam_camera)
ob_cube_001 = bpy.data.objects.new('Cube.001', me_cube_001)

# ---- transforms, parenting, visibility, modifiers, constraints
ob_cube.location = (0.0, 0.0, 0.0)
ob_cube.lock_rotations_4d = False
ob_cube.empty_display_type = 'ARROWS'
ob_cube.lineart.crease_threshold = 0.0
_m = ob_cube.modifiers.new('Mirror', 'MIRROR')
_m.use_clip = True
_m = ob_cube.modifiers.new('Subdivision', 'SUBSURF')
_m.levels = 4
ob_light.location = (4.076, 1.005, 5.904)
ob_light.rotation_euler = (0.6503, 0.05522, 1.866)
ob_light.lock_rotations_4d = False
ob_light.empty_display_type = 'ARROWS'
ob_light.color = (0.0, 0.0, 0.0, 0.0)
ob_light.lineart.crease_threshold = 0.0
ob_camera.location = (7.359, -6.926, 4.958)
ob_camera.rotation_euler = (1.109, 0.0, 0.8149)
ob_camera.lock_rotations_4d = False
ob_camera.empty_display_type = 'ARROWS'
ob_camera.color = (0.0, 0.0, 0.0, 0.0)
ob_camera.display_type = 'WIRE'
ob_camera.lineart.crease_threshold = 0.0
ob_cube_001.location = (0.0, 0.0, 0.0)
ob_cube_001.lock_rotations_4d = False
ob_cube_001.empty_display_type = 'ARROWS'
ob_cube_001.lineart.crease_threshold = 0.0
_m = ob_cube_001.modifiers.new('Mirror', 'MIRROR')
_m.use_clip = True

# ---- collection membership
col_collection.objects.link(ob_cube)
col_collection.objects.link(ob_light)
col_collection.objects.link(ob_camera)
col_collection.objects.link(ob_cube_001)

# ---- scene / render settings (as saved in the file)
scene.camera = ob_camera
scene.frame_start = 1; scene.frame_end = 250; scene.frame_set(44)
scene.render.engine = 'BLENDER_EEVEE_NEXT'
scene.cycles.sampling_pattern = 'TABULATED_SOBOL'
scene.view_settings.view_transform = 'Filmic'
bpy.context.view_layer.update()
